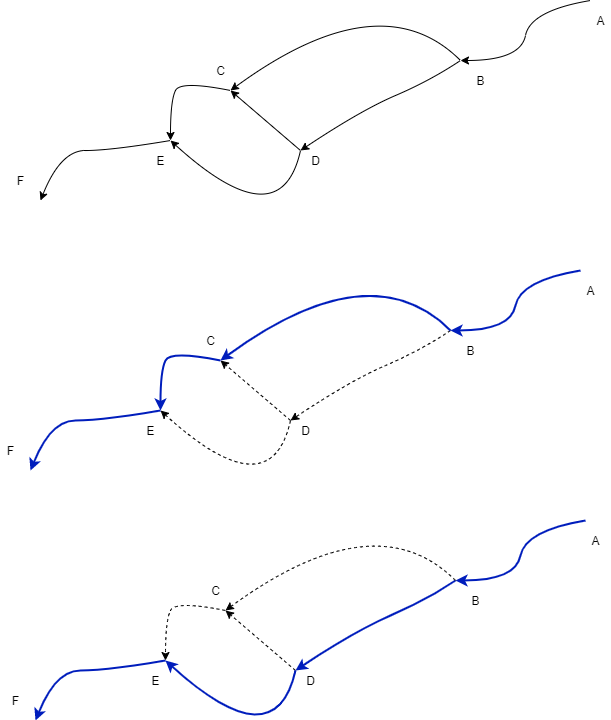

The diagram above was exported from draw.io. Its source (the exported page's mxGraphModel, read from the mxfile embedded in the PNG):
<mxGraphModel dx="2062" dy="1065" grid="1" gridSize="10" guides="1" tooltips="1" connect="1" arrows="1" fold="1" page="1" pageScale="1" pageWidth="850" pageHeight="1100" math="0" shadow="0">
  <root>
    <mxCell id="0" />
    <mxCell id="1" parent="0" />
    <mxCell id="CcKu3Wdw8bRI6vK1FptX-1" value="" style="curved=1;endArrow=classic;html=1;" edge="1" parent="1">
      <mxGeometry width="50" height="50" relative="1" as="geometry">
        <mxPoint x="290" y="450" as="sourcePoint" />
        <mxPoint x="160" y="510" as="targetPoint" />
        <Array as="points">
          <mxPoint x="230" y="460" />
          <mxPoint x="180" y="460" />
        </Array>
      </mxGeometry>
    </mxCell>
    <mxCell id="CcKu3Wdw8bRI6vK1FptX-2" value="" style="curved=1;endArrow=classic;html=1;" edge="1" parent="1">
      <mxGeometry width="50" height="50" relative="1" as="geometry">
        <mxPoint x="420" y="460" as="sourcePoint" />
        <mxPoint x="290" y="450" as="targetPoint" />
        <Array as="points">
          <mxPoint x="400" y="550" />
        </Array>
      </mxGeometry>
    </mxCell>
    <mxCell id="CcKu3Wdw8bRI6vK1FptX-3" value="" style="endArrow=classic;html=1;" edge="1" parent="1">
      <mxGeometry width="50" height="50" relative="1" as="geometry">
        <mxPoint x="420" y="460" as="sourcePoint" />
        <mxPoint x="350" y="400" as="targetPoint" />
      </mxGeometry>
    </mxCell>
    <mxCell id="CcKu3Wdw8bRI6vK1FptX-4" value="" style="curved=1;endArrow=classic;html=1;" edge="1" parent="1">
      <mxGeometry width="50" height="50" relative="1" as="geometry">
        <mxPoint x="580" y="370" as="sourcePoint" />
        <mxPoint x="420" y="460" as="targetPoint" />
        <Array as="points">
          <mxPoint x="550" y="390" />
          <mxPoint x="480" y="420" />
        </Array>
      </mxGeometry>
    </mxCell>
    <mxCell id="CcKu3Wdw8bRI6vK1FptX-5" value="" style="curved=1;endArrow=classic;html=1;" edge="1" parent="1">
      <mxGeometry width="50" height="50" relative="1" as="geometry">
        <mxPoint x="580" y="370" as="sourcePoint" />
        <mxPoint x="350" y="400" as="targetPoint" />
        <Array as="points">
          <mxPoint x="500" y="290" />
        </Array>
      </mxGeometry>
    </mxCell>
    <mxCell id="CcKu3Wdw8bRI6vK1FptX-6" value="" style="curved=1;endArrow=classic;html=1;" edge="1" parent="1">
      <mxGeometry width="50" height="50" relative="1" as="geometry">
        <mxPoint x="350" y="400" as="sourcePoint" />
        <mxPoint x="290" y="450" as="targetPoint" />
        <Array as="points">
          <mxPoint x="300" y="390" />
          <mxPoint x="290" y="410" />
        </Array>
      </mxGeometry>
    </mxCell>
    <mxCell id="CcKu3Wdw8bRI6vK1FptX-7" value="" style="curved=1;endArrow=classic;html=1;" edge="1" parent="1">
      <mxGeometry width="50" height="50" relative="1" as="geometry">
        <mxPoint x="710" y="310" as="sourcePoint" />
        <mxPoint x="580" y="370" as="targetPoint" />
        <Array as="points">
          <mxPoint x="650" y="320" />
          <mxPoint x="640" y="370" />
        </Array>
      </mxGeometry>
    </mxCell>
    <mxCell id="CcKu3Wdw8bRI6vK1FptX-8" value="A" style="text;html=1;resizable=0;autosize=1;align=center;verticalAlign=middle;points=[];fillColor=none;strokeColor=none;rounded=0;" vertex="1" parent="1">
      <mxGeometry x="710" y="320" width="20" height="20" as="geometry" />
    </mxCell>
    <mxCell id="CcKu3Wdw8bRI6vK1FptX-9" value="B" style="text;html=1;resizable=0;autosize=1;align=center;verticalAlign=middle;points=[];fillColor=none;strokeColor=none;rounded=0;" vertex="1" parent="1">
      <mxGeometry x="590" y="380" width="20" height="20" as="geometry" />
    </mxCell>
    <mxCell id="CcKu3Wdw8bRI6vK1FptX-10" value="C" style="text;html=1;resizable=0;autosize=1;align=center;verticalAlign=middle;points=[];fillColor=none;strokeColor=none;rounded=0;" vertex="1" parent="1">
      <mxGeometry x="330" y="370" width="20" height="20" as="geometry" />
    </mxCell>
    <mxCell id="CcKu3Wdw8bRI6vK1FptX-11" value="D" style="text;html=1;resizable=0;autosize=1;align=center;verticalAlign=middle;points=[];fillColor=none;strokeColor=none;rounded=0;" vertex="1" parent="1">
      <mxGeometry x="425" y="460" width="20" height="20" as="geometry" />
    </mxCell>
    <mxCell id="CcKu3Wdw8bRI6vK1FptX-12" value="E" style="text;html=1;resizable=0;autosize=1;align=center;verticalAlign=middle;points=[];fillColor=none;strokeColor=none;rounded=0;" vertex="1" parent="1">
      <mxGeometry x="270" y="460" width="20" height="20" as="geometry" />
    </mxCell>
    <mxCell id="CcKu3Wdw8bRI6vK1FptX-13" value="F" style="text;html=1;resizable=0;autosize=1;align=center;verticalAlign=middle;points=[];fillColor=none;strokeColor=none;rounded=0;" vertex="1" parent="1">
      <mxGeometry x="130" y="480" width="20" height="20" as="geometry" />
    </mxCell>
    <mxCell id="CcKu3Wdw8bRI6vK1FptX-26" value="" style="curved=1;endArrow=classic;html=1;strokeWidth=2;fillColor=#0050ef;strokeColor=#001DBC;" edge="1" parent="1">
      <mxGeometry width="50" height="50" relative="1" as="geometry">
        <mxPoint x="280" y="720" as="sourcePoint" />
        <mxPoint x="150" y="780" as="targetPoint" />
        <Array as="points">
          <mxPoint x="220" y="730" />
          <mxPoint x="170" y="730" />
        </Array>
      </mxGeometry>
    </mxCell>
    <mxCell id="CcKu3Wdw8bRI6vK1FptX-27" value="" style="endArrow=classic;html=1;dashed=1;" edge="1" parent="1">
      <mxGeometry width="50" height="50" relative="1" as="geometry">
        <mxPoint x="410" y="730" as="sourcePoint" />
        <mxPoint x="340" y="670" as="targetPoint" />
      </mxGeometry>
    </mxCell>
    <mxCell id="CcKu3Wdw8bRI6vK1FptX-28" value="" style="curved=1;endArrow=classic;html=1;dashed=1;" edge="1" parent="1">
      <mxGeometry width="50" height="50" relative="1" as="geometry">
        <mxPoint x="570" y="640" as="sourcePoint" />
        <mxPoint x="410" y="730" as="targetPoint" />
        <Array as="points">
          <mxPoint x="540" y="660" />
          <mxPoint x="470" y="690" />
        </Array>
      </mxGeometry>
    </mxCell>
    <mxCell id="CcKu3Wdw8bRI6vK1FptX-29" value="" style="curved=1;endArrow=classic;html=1;strokeWidth=2;fillColor=#0050ef;strokeColor=#001DBC;" edge="1" parent="1">
      <mxGeometry width="50" height="50" relative="1" as="geometry">
        <mxPoint x="570" y="640" as="sourcePoint" />
        <mxPoint x="340" y="670" as="targetPoint" />
        <Array as="points">
          <mxPoint x="490" y="560" />
        </Array>
      </mxGeometry>
    </mxCell>
    <mxCell id="CcKu3Wdw8bRI6vK1FptX-30" value="" style="curved=1;endArrow=classic;html=1;fillColor=#0050ef;strokeColor=#001DBC;strokeWidth=2;" edge="1" parent="1">
      <mxGeometry width="50" height="50" relative="1" as="geometry">
        <mxPoint x="340" y="670" as="sourcePoint" />
        <mxPoint x="280" y="720" as="targetPoint" />
        <Array as="points">
          <mxPoint x="290" y="660" />
          <mxPoint x="280" y="680" />
        </Array>
      </mxGeometry>
    </mxCell>
    <mxCell id="CcKu3Wdw8bRI6vK1FptX-31" value="" style="curved=1;endArrow=classic;html=1;fillColor=#0050ef;strokeColor=#001DBC;strokeWidth=2;" edge="1" parent="1">
      <mxGeometry width="50" height="50" relative="1" as="geometry">
        <mxPoint x="700" y="580" as="sourcePoint" />
        <mxPoint x="570" y="640" as="targetPoint" />
        <Array as="points">
          <mxPoint x="640" y="590" />
          <mxPoint x="630" y="640" />
        </Array>
      </mxGeometry>
    </mxCell>
    <mxCell id="CcKu3Wdw8bRI6vK1FptX-32" value="A" style="text;html=1;resizable=0;autosize=1;align=center;verticalAlign=middle;points=[];fillColor=none;strokeColor=none;rounded=0;" vertex="1" parent="1">
      <mxGeometry x="700" y="590" width="20" height="20" as="geometry" />
    </mxCell>
    <mxCell id="CcKu3Wdw8bRI6vK1FptX-33" value="B" style="text;html=1;resizable=0;autosize=1;align=center;verticalAlign=middle;points=[];fillColor=none;strokeColor=none;rounded=0;" vertex="1" parent="1">
      <mxGeometry x="580" y="650" width="20" height="20" as="geometry" />
    </mxCell>
    <mxCell id="CcKu3Wdw8bRI6vK1FptX-34" value="C" style="text;html=1;resizable=0;autosize=1;align=center;verticalAlign=middle;points=[];fillColor=none;strokeColor=none;rounded=0;" vertex="1" parent="1">
      <mxGeometry x="320" y="640" width="20" height="20" as="geometry" />
    </mxCell>
    <mxCell id="CcKu3Wdw8bRI6vK1FptX-35" value="D" style="text;html=1;resizable=0;autosize=1;align=center;verticalAlign=middle;points=[];fillColor=none;strokeColor=none;rounded=0;" vertex="1" parent="1">
      <mxGeometry x="415" y="730" width="20" height="20" as="geometry" />
    </mxCell>
    <mxCell id="CcKu3Wdw8bRI6vK1FptX-36" value="E" style="text;html=1;resizable=0;autosize=1;align=center;verticalAlign=middle;points=[];fillColor=none;strokeColor=none;rounded=0;" vertex="1" parent="1">
      <mxGeometry x="260" y="730" width="20" height="20" as="geometry" />
    </mxCell>
    <mxCell id="CcKu3Wdw8bRI6vK1FptX-37" value="F" style="text;html=1;resizable=0;autosize=1;align=center;verticalAlign=middle;points=[];fillColor=none;strokeColor=none;rounded=0;" vertex="1" parent="1">
      <mxGeometry x="120" y="750" width="20" height="20" as="geometry" />
    </mxCell>
    <mxCell id="CcKu3Wdw8bRI6vK1FptX-50" value="" style="curved=1;endArrow=classic;html=1;strokeWidth=2;fillColor=#0050ef;strokeColor=#001DBC;" edge="1" parent="1">
      <mxGeometry width="50" height="50" relative="1" as="geometry">
        <mxPoint x="285" y="970" as="sourcePoint" />
        <mxPoint x="155" y="1030" as="targetPoint" />
        <Array as="points">
          <mxPoint x="225" y="980" />
          <mxPoint x="175" y="980" />
        </Array>
      </mxGeometry>
    </mxCell>
    <mxCell id="CcKu3Wdw8bRI6vK1FptX-51" value="" style="endArrow=classic;html=1;dashed=1;" edge="1" parent="1">
      <mxGeometry width="50" height="50" relative="1" as="geometry">
        <mxPoint x="415" y="980" as="sourcePoint" />
        <mxPoint x="345" y="920" as="targetPoint" />
      </mxGeometry>
    </mxCell>
    <mxCell id="CcKu3Wdw8bRI6vK1FptX-52" value="" style="curved=1;endArrow=classic;html=1;fillColor=#0050ef;strokeColor=#001DBC;strokeWidth=2;" edge="1" parent="1">
      <mxGeometry width="50" height="50" relative="1" as="geometry">
        <mxPoint x="575" y="890" as="sourcePoint" />
        <mxPoint x="415" y="980" as="targetPoint" />
        <Array as="points">
          <mxPoint x="545" y="910" />
          <mxPoint x="475" y="940" />
        </Array>
      </mxGeometry>
    </mxCell>
    <mxCell id="CcKu3Wdw8bRI6vK1FptX-53" value="" style="curved=1;endArrow=classic;html=1;dashed=1;" edge="1" parent="1">
      <mxGeometry width="50" height="50" relative="1" as="geometry">
        <mxPoint x="575" y="890" as="sourcePoint" />
        <mxPoint x="345" y="920" as="targetPoint" />
        <Array as="points">
          <mxPoint x="495" y="810" />
        </Array>
      </mxGeometry>
    </mxCell>
    <mxCell id="CcKu3Wdw8bRI6vK1FptX-54" value="" style="curved=1;endArrow=classic;html=1;dashed=1;" edge="1" parent="1">
      <mxGeometry width="50" height="50" relative="1" as="geometry">
        <mxPoint x="345" y="920" as="sourcePoint" />
        <mxPoint x="285" y="970" as="targetPoint" />
        <Array as="points">
          <mxPoint x="295" y="910" />
          <mxPoint x="285" y="930" />
        </Array>
      </mxGeometry>
    </mxCell>
    <mxCell id="CcKu3Wdw8bRI6vK1FptX-55" value="" style="curved=1;endArrow=classic;html=1;fillColor=#0050ef;strokeColor=#001DBC;strokeWidth=2;" edge="1" parent="1">
      <mxGeometry width="50" height="50" relative="1" as="geometry">
        <mxPoint x="705" y="830" as="sourcePoint" />
        <mxPoint x="575" y="890" as="targetPoint" />
        <Array as="points">
          <mxPoint x="645" y="840" />
          <mxPoint x="635" y="890" />
        </Array>
      </mxGeometry>
    </mxCell>
    <mxCell id="CcKu3Wdw8bRI6vK1FptX-56" value="A" style="text;html=1;resizable=0;autosize=1;align=center;verticalAlign=middle;points=[];fillColor=none;strokeColor=none;rounded=0;" vertex="1" parent="1">
      <mxGeometry x="705" y="840" width="20" height="20" as="geometry" />
    </mxCell>
    <mxCell id="CcKu3Wdw8bRI6vK1FptX-57" value="B" style="text;html=1;resizable=0;autosize=1;align=center;verticalAlign=middle;points=[];fillColor=none;strokeColor=none;rounded=0;" vertex="1" parent="1">
      <mxGeometry x="585" y="900" width="20" height="20" as="geometry" />
    </mxCell>
    <mxCell id="CcKu3Wdw8bRI6vK1FptX-58" value="C" style="text;html=1;resizable=0;autosize=1;align=center;verticalAlign=middle;points=[];fillColor=none;strokeColor=none;rounded=0;" vertex="1" parent="1">
      <mxGeometry x="325" y="890" width="20" height="20" as="geometry" />
    </mxCell>
    <mxCell id="CcKu3Wdw8bRI6vK1FptX-59" value="D" style="text;html=1;resizable=0;autosize=1;align=center;verticalAlign=middle;points=[];fillColor=none;strokeColor=none;rounded=0;" vertex="1" parent="1">
      <mxGeometry x="420" y="980" width="20" height="20" as="geometry" />
    </mxCell>
    <mxCell id="CcKu3Wdw8bRI6vK1FptX-60" value="E" style="text;html=1;resizable=0;autosize=1;align=center;verticalAlign=middle;points=[];fillColor=none;strokeColor=none;rounded=0;" vertex="1" parent="1">
      <mxGeometry x="265" y="980" width="20" height="20" as="geometry" />
    </mxCell>
    <mxCell id="CcKu3Wdw8bRI6vK1FptX-61" value="F" style="text;html=1;resizable=0;autosize=1;align=center;verticalAlign=middle;points=[];fillColor=none;strokeColor=none;rounded=0;" vertex="1" parent="1">
      <mxGeometry x="125" y="1000" width="20" height="20" as="geometry" />
    </mxCell>
    <mxCell id="CcKu3Wdw8bRI6vK1FptX-62" value="" style="curved=1;endArrow=classic;html=1;dashed=1;" edge="1" parent="1">
      <mxGeometry width="50" height="50" relative="1" as="geometry">
        <mxPoint x="410" y="730" as="sourcePoint" />
        <mxPoint x="280" y="720" as="targetPoint" />
        <Array as="points">
          <mxPoint x="390" y="820" />
        </Array>
      </mxGeometry>
    </mxCell>
    <mxCell id="CcKu3Wdw8bRI6vK1FptX-63" value="" style="curved=1;endArrow=classic;html=1;fillColor=#0050ef;strokeColor=#001DBC;strokeWidth=2;" edge="1" parent="1">
      <mxGeometry width="50" height="50" relative="1" as="geometry">
        <mxPoint x="415" y="980" as="sourcePoint" />
        <mxPoint x="285" y="970" as="targetPoint" />
        <Array as="points">
          <mxPoint x="395" y="1070" />
        </Array>
      </mxGeometry>
    </mxCell>
  </root>
</mxGraphModel>